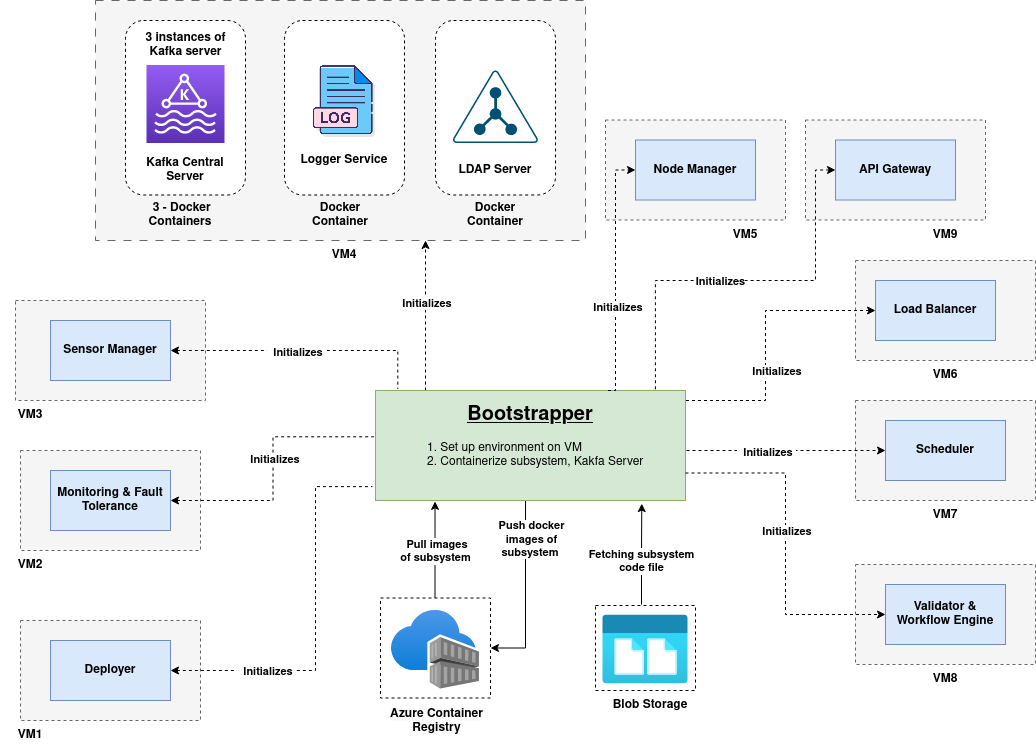

The diagram above was exported from draw.io. Its source (the exported page's mxGraphModel, read from the mxfile embedded in the PNG):
<mxGraphModel dx="1707" dy="1623" grid="1" gridSize="10" guides="1" tooltips="1" connect="1" arrows="1" fold="1" page="1" pageScale="1" pageWidth="827" pageHeight="1169" math="0" shadow="0">
  <root>
    <mxCell id="0" />
    <mxCell id="1" parent="0" />
    <mxCell id="NydEarg4zMkvfQiN2ygi-12" value="" style="rounded=0;whiteSpace=wrap;html=1;dashed=1;" parent="1" vertex="1">
      <mxGeometry x="305" y="577.5" width="110" height="100" as="geometry" />
    </mxCell>
    <mxCell id="NydEarg4zMkvfQiN2ygi-6" value="" style="rounded=0;whiteSpace=wrap;html=1;dashed=1;" parent="1" vertex="1">
      <mxGeometry x="520" y="585" width="100" height="85" as="geometry" />
    </mxCell>
    <mxCell id="9QlbLdkN3ENfaSbBMR7w-11" value="" style="rounded=0;whiteSpace=wrap;html=1;dashed=1;dashPattern=8 8;fillColor=#f5f5f5;fontColor=#333333;strokeColor=#666666;" parent="1" vertex="1">
      <mxGeometry x="20" y="-20" width="490" height="240" as="geometry" />
    </mxCell>
    <mxCell id="9QlbLdkN3ENfaSbBMR7w-10" value="" style="rounded=1;whiteSpace=wrap;html=1;dashed=1;" parent="1" vertex="1">
      <mxGeometry x="360" width="120" height="174.5" as="geometry" />
    </mxCell>
    <mxCell id="9QlbLdkN3ENfaSbBMR7w-9" value="" style="rounded=1;whiteSpace=wrap;html=1;dashed=1;" parent="1" vertex="1">
      <mxGeometry x="209" width="120" height="174.5" as="geometry" />
    </mxCell>
    <mxCell id="9QlbLdkN3ENfaSbBMR7w-8" value="" style="rounded=1;whiteSpace=wrap;html=1;dashed=1;" parent="1" vertex="1">
      <mxGeometry x="50" width="120" height="174.5" as="geometry" />
    </mxCell>
    <mxCell id="vEvF8K5DW_q5NpXoTniX-29" value="" style="rounded=0;whiteSpace=wrap;html=1;dashed=1;fillColor=#f5f5f5;fontColor=#333333;strokeColor=#666666;" parent="1" vertex="1">
      <mxGeometry x="780" y="240" width="180" height="100" as="geometry" />
    </mxCell>
    <mxCell id="vEvF8K5DW_q5NpXoTniX-28" value="" style="rounded=0;whiteSpace=wrap;html=1;dashed=1;fillColor=#f5f5f5;fontColor=#333333;strokeColor=#666666;" parent="1" vertex="1">
      <mxGeometry x="530" y="99.5" width="180" height="100" as="geometry" />
    </mxCell>
    <mxCell id="vEvF8K5DW_q5NpXoTniX-25" value="" style="rounded=0;whiteSpace=wrap;html=1;dashed=1;fillColor=#f5f5f5;fontColor=#333333;strokeColor=#666666;" parent="1" vertex="1">
      <mxGeometry x="780" y="380" width="180" height="100" as="geometry" />
    </mxCell>
    <mxCell id="vEvF8K5DW_q5NpXoTniX-27" value="" style="rounded=0;whiteSpace=wrap;html=1;dashed=1;fillColor=#f5f5f5;fontColor=#333333;strokeColor=#666666;" parent="1" vertex="1">
      <mxGeometry x="780" y="544" width="180" height="100" as="geometry" />
    </mxCell>
    <mxCell id="vEvF8K5DW_q5NpXoTniX-22" value="" style="rounded=0;whiteSpace=wrap;html=1;dashed=1;fillColor=#f5f5f5;fontColor=#333333;strokeColor=#666666;" parent="1" vertex="1">
      <mxGeometry x="-55" y="430" width="180" height="100" as="geometry" />
    </mxCell>
    <mxCell id="vEvF8K5DW_q5NpXoTniX-20" value="" style="rounded=0;whiteSpace=wrap;html=1;dashed=1;fillColor=#f5f5f5;fontColor=#333333;strokeColor=#666666;" parent="1" vertex="1">
      <mxGeometry x="-60" y="280" width="190" height="100" as="geometry" />
    </mxCell>
    <mxCell id="vEvF8K5DW_q5NpXoTniX-18" value="" style="rounded=0;whiteSpace=wrap;html=1;dashed=1;fillColor=#f5f5f5;fontColor=#333333;strokeColor=#666666;" parent="1" vertex="1">
      <mxGeometry x="-55" y="600" width="180" height="100" as="geometry" />
    </mxCell>
    <mxCell id="9QlbLdkN3ENfaSbBMR7w-20" style="edgeStyle=orthogonalEdgeStyle;rounded=0;orthogonalLoop=1;jettySize=auto;html=1;entryX=0.192;entryY=1.008;entryDx=0;entryDy=0;entryPerimeter=0;exitX=0.5;exitY=0;exitDx=0;exitDy=0;" parent="1" source="NydEarg4zMkvfQiN2ygi-12" target="vEvF8K5DW_q5NpXoTniX-13" edge="1">
      <mxGeometry relative="1" as="geometry">
        <mxPoint x="290" y="520" as="sourcePoint" />
        <Array as="points">
          <mxPoint x="360" y="481" />
        </Array>
      </mxGeometry>
    </mxCell>
    <mxCell id="9QlbLdkN3ENfaSbBMR7w-21" value="&lt;b&gt;&amp;nbsp;Pull images &lt;br&gt;&amp;nbsp;of subsystem&amp;nbsp;&lt;/b&gt;" style="edgeLabel;html=1;align=center;verticalAlign=middle;resizable=0;points=[];" parent="9QlbLdkN3ENfaSbBMR7w-20" connectable="0" vertex="1">
      <mxGeometry x="-0.0842" relative="1" as="geometry">
        <mxPoint y="-3" as="offset" />
      </mxGeometry>
    </mxCell>
    <mxCell id="NydEarg4zMkvfQiN2ygi-13" value="&lt;b style=&quot;border-color: var(--border-color); font-size: 12px; background-color: rgb(251, 251, 251);&quot;&gt;Azure Container &lt;br&gt;Registry&lt;/b&gt;" style="edgeLabel;html=1;align=center;verticalAlign=middle;resizable=0;points=[];" parent="9QlbLdkN3ENfaSbBMR7w-20" connectable="0" vertex="1">
      <mxGeometry x="0.2494" y="-1" relative="1" as="geometry">
        <mxPoint y="183" as="offset" />
      </mxGeometry>
    </mxCell>
    <mxCell id="vEvF8K5DW_q5NpXoTniX-1" value="" style="shape=image;verticalLabelPosition=bottom;labelBackgroundColor=default;verticalAlign=top;aspect=fixed;imageAspect=0;image=data:image/svg+xml,(base64 omitted: 2292 chars);" parent="1" vertex="1">
      <mxGeometry x="316" y="582" width="88" height="88" as="geometry" />
    </mxCell>
    <mxCell id="zEfxyIK29iJZH7WDSc6f-13" style="edgeStyle=orthogonalEdgeStyle;rounded=0;orthogonalLoop=1;jettySize=auto;html=1;entryX=0.859;entryY=1.028;entryDx=0;entryDy=0;entryPerimeter=0;" parent="1" source="vEvF8K5DW_q5NpXoTniX-4" target="vEvF8K5DW_q5NpXoTniX-13" edge="1">
      <mxGeometry relative="1" as="geometry">
        <Array as="points">
          <mxPoint x="566" y="532" />
          <mxPoint x="566" y="532" />
        </Array>
      </mxGeometry>
    </mxCell>
    <mxCell id="zEfxyIK29iJZH7WDSc6f-14" value="&lt;b&gt;&amp;nbsp;Fetching subsystem&amp;nbsp;&lt;br&gt;code file&lt;/b&gt;" style="edgeLabel;html=1;align=center;verticalAlign=middle;resizable=0;points=[];" parent="zEfxyIK29iJZH7WDSc6f-13" connectable="0" vertex="1">
      <mxGeometry x="0.1529" relative="1" as="geometry">
        <mxPoint x="-1" y="14" as="offset" />
      </mxGeometry>
    </mxCell>
    <mxCell id="vEvF8K5DW_q5NpXoTniX-4" value="" style="shape=image;verticalLabelPosition=bottom;labelBackgroundColor=default;verticalAlign=top;aspect=fixed;imageAspect=0;image=data:image/svg+xml,(base64 omitted: 2156 chars);" parent="1" vertex="1">
      <mxGeometry x="525" y="584" width="90" height="90" as="geometry" />
    </mxCell>
    <mxCell id="zEfxyIK29iJZH7WDSc6f-9" style="edgeStyle=orthogonalEdgeStyle;rounded=0;orthogonalLoop=1;jettySize=auto;html=1;startArrow=classic;startFill=1;endArrow=none;endFill=0;entryX=-0.01;entryY=0.874;entryDx=0;entryDy=0;entryPerimeter=0;dashed=1;" parent="1" source="vEvF8K5DW_q5NpXoTniX-5" target="vEvF8K5DW_q5NpXoTniX-13" edge="1">
      <mxGeometry relative="1" as="geometry">
        <mxPoint x="240" y="490" as="targetPoint" />
        <Array as="points">
          <mxPoint x="240" y="650" />
          <mxPoint x="240" y="466" />
        </Array>
      </mxGeometry>
    </mxCell>
    <mxCell id="vEvF8K5DW_q5NpXoTniX-59" value="&lt;b&gt;&amp;nbsp; Initializes&amp;nbsp;&lt;/b&gt;" style="edgeLabel;html=1;align=center;verticalAlign=middle;resizable=0;points=[];" parent="zEfxyIK29iJZH7WDSc6f-9" connectable="0" vertex="1">
      <mxGeometry x="-0.5159" y="3" relative="1" as="geometry">
        <mxPoint x="2" y="3" as="offset" />
      </mxGeometry>
    </mxCell>
    <mxCell id="vEvF8K5DW_q5NpXoTniX-5" value="&lt;b&gt;Deployer&lt;/b&gt;" style="rounded=0;whiteSpace=wrap;html=1;fillColor=#dae8fc;strokeColor=#6c8ebf;" parent="1" vertex="1">
      <mxGeometry x="-25" y="620" width="120" height="60" as="geometry" />
    </mxCell>
    <mxCell id="zEfxyIK29iJZH7WDSc6f-6" style="edgeStyle=orthogonalEdgeStyle;rounded=0;orthogonalLoop=1;jettySize=auto;html=1;exitX=1;exitY=0.5;exitDx=0;exitDy=0;entryX=0.072;entryY=-0.014;entryDx=0;entryDy=0;entryPerimeter=0;startArrow=classic;startFill=1;endArrow=none;endFill=0;dashed=1;" parent="1" source="vEvF8K5DW_q5NpXoTniX-6" target="vEvF8K5DW_q5NpXoTniX-13" edge="1">
      <mxGeometry relative="1" as="geometry" />
    </mxCell>
    <mxCell id="vEvF8K5DW_q5NpXoTniX-57" value="&lt;b&gt;&amp;nbsp; Initializes&amp;nbsp;&lt;/b&gt;" style="edgeLabel;html=1;align=center;verticalAlign=middle;resizable=0;points=[];" parent="zEfxyIK29iJZH7WDSc6f-6" connectable="0" vertex="1">
      <mxGeometry x="-0.0565" y="-1" relative="1" as="geometry">
        <mxPoint as="offset" />
      </mxGeometry>
    </mxCell>
    <mxCell id="vEvF8K5DW_q5NpXoTniX-6" value="&lt;b&gt;Sensor Manager&lt;/b&gt;" style="rounded=0;whiteSpace=wrap;html=1;fillColor=#dae8fc;strokeColor=#6c8ebf;" parent="1" vertex="1">
      <mxGeometry x="-25" y="300" width="120" height="60" as="geometry" />
    </mxCell>
    <mxCell id="zEfxyIK29iJZH7WDSc6f-8" style="edgeStyle=orthogonalEdgeStyle;rounded=0;orthogonalLoop=1;jettySize=auto;html=1;entryX=-0.005;entryY=0.421;entryDx=0;entryDy=0;entryPerimeter=0;startArrow=classic;startFill=1;endArrow=none;endFill=0;dashed=1;" parent="1" source="vEvF8K5DW_q5NpXoTniX-7" target="vEvF8K5DW_q5NpXoTniX-13" edge="1">
      <mxGeometry relative="1" as="geometry" />
    </mxCell>
    <mxCell id="vEvF8K5DW_q5NpXoTniX-58" value="&lt;b&gt;&amp;nbsp; Initializes&amp;nbsp;&lt;/b&gt;" style="edgeLabel;html=1;align=center;verticalAlign=middle;resizable=0;points=[];" parent="zEfxyIK29iJZH7WDSc6f-8" connectable="0" vertex="1">
      <mxGeometry x="0.0788" relative="1" as="geometry">
        <mxPoint as="offset" />
      </mxGeometry>
    </mxCell>
    <mxCell id="vEvF8K5DW_q5NpXoTniX-7" value="&lt;b&gt;Monitoring &amp;amp; Fault Tolerance&lt;/b&gt;" style="rounded=0;whiteSpace=wrap;html=1;fillColor=#dae8fc;strokeColor=#6c8ebf;" parent="1" vertex="1">
      <mxGeometry x="-25" y="450" width="120" height="60" as="geometry" />
    </mxCell>
    <mxCell id="vEvF8K5DW_q5NpXoTniX-8" value="&lt;b&gt;Node Manager&lt;/b&gt;" style="rounded=0;whiteSpace=wrap;html=1;fillColor=#dae8fc;strokeColor=#6c8ebf;" parent="1" vertex="1">
      <mxGeometry x="560" y="119.5" width="120" height="60" as="geometry" />
    </mxCell>
    <mxCell id="vEvF8K5DW_q5NpXoTniX-10" value="&lt;b&gt;Validator &amp;amp; Workflow Engine&lt;/b&gt;" style="rounded=0;whiteSpace=wrap;html=1;fillColor=#dae8fc;strokeColor=#6c8ebf;" parent="1" vertex="1">
      <mxGeometry x="810" y="564" width="120" height="60" as="geometry" />
    </mxCell>
    <mxCell id="vEvF8K5DW_q5NpXoTniX-11" value="&lt;b&gt;Scheduler&lt;/b&gt;" style="rounded=0;whiteSpace=wrap;html=1;fillColor=#dae8fc;strokeColor=#6c8ebf;" parent="1" vertex="1">
      <mxGeometry x="810" y="400" width="120" height="60" as="geometry" />
    </mxCell>
    <mxCell id="vEvF8K5DW_q5NpXoTniX-12" value="&lt;b&gt;Load Balancer&lt;/b&gt;" style="rounded=0;whiteSpace=wrap;html=1;fillColor=#dae8fc;strokeColor=#6c8ebf;" parent="1" vertex="1">
      <mxGeometry x="800" y="260" width="120" height="60" as="geometry" />
    </mxCell>
    <mxCell id="vEvF8K5DW_q5NpXoTniX-46" style="edgeStyle=orthogonalEdgeStyle;rounded=0;orthogonalLoop=1;jettySize=auto;html=1;exitX=0.484;exitY=1.003;exitDx=0;exitDy=0;exitPerimeter=0;entryX=1;entryY=0.5;entryDx=0;entryDy=0;" parent="1" source="vEvF8K5DW_q5NpXoTniX-13" target="NydEarg4zMkvfQiN2ygi-12" edge="1">
      <mxGeometry relative="1" as="geometry">
        <mxPoint x="462.64" y="600.0000000000001" as="targetPoint" />
        <Array as="points">
          <mxPoint x="450" y="628" />
        </Array>
        <mxPoint x="462.64" y="484.33" as="sourcePoint" />
      </mxGeometry>
    </mxCell>
    <mxCell id="zEfxyIK29iJZH7WDSc6f-5" value="&lt;b&gt;&amp;nbsp;Push docker&amp;nbsp;&lt;br&gt;images of &lt;br&gt;subsystem&amp;nbsp;&lt;/b&gt;" style="edgeLabel;html=1;align=center;verticalAlign=middle;resizable=0;points=[];" parent="vEvF8K5DW_q5NpXoTniX-46" connectable="0" vertex="1">
      <mxGeometry x="-0.2659" y="-1" relative="1" as="geometry">
        <mxPoint x="6" y="-29" as="offset" />
      </mxGeometry>
    </mxCell>
    <mxCell id="zEfxyIK29iJZH7WDSc6f-10" style="edgeStyle=orthogonalEdgeStyle;rounded=0;orthogonalLoop=1;jettySize=auto;html=1;dashed=1;" parent="1" source="vEvF8K5DW_q5NpXoTniX-13" edge="1">
      <mxGeometry relative="1" as="geometry">
        <Array as="points">
          <mxPoint x="350" y="219" />
        </Array>
        <mxPoint x="350" y="220" as="targetPoint" />
      </mxGeometry>
    </mxCell>
    <mxCell id="vEvF8K5DW_q5NpXoTniX-60" value="&lt;b&gt;&amp;nbsp; Initializes&amp;nbsp;&lt;/b&gt;" style="edgeLabel;html=1;align=center;verticalAlign=middle;resizable=0;points=[];" parent="zEfxyIK29iJZH7WDSc6f-10" connectable="0" vertex="1">
      <mxGeometry x="0.1766" y="1" relative="1" as="geometry">
        <mxPoint as="offset" />
      </mxGeometry>
    </mxCell>
    <mxCell id="5mU_wHh2MifII441dxM--1" style="edgeStyle=orthogonalEdgeStyle;rounded=0;orthogonalLoop=1;jettySize=auto;html=1;exitX=1;exitY=0.25;exitDx=0;exitDy=0;fontStyle=1;dashed=1;" parent="1" source="vEvF8K5DW_q5NpXoTniX-13" target="vEvF8K5DW_q5NpXoTniX-12" edge="1">
      <mxGeometry relative="1" as="geometry">
        <Array as="points">
          <mxPoint x="610" y="380" />
          <mxPoint x="690" y="380" />
          <mxPoint x="690" y="290" />
        </Array>
        <mxPoint x="760" y="290" as="targetPoint" />
      </mxGeometry>
    </mxCell>
    <mxCell id="vEvF8K5DW_q5NpXoTniX-62" value="&lt;b&gt;&amp;nbsp; Initializes&amp;nbsp;&lt;/b&gt;" style="edgeLabel;html=1;align=center;verticalAlign=middle;resizable=0;points=[];" parent="5mU_wHh2MifII441dxM--1" connectable="0" vertex="1">
      <mxGeometry x="-0.4581" y="1" relative="1" as="geometry">
        <mxPoint x="26" y="-29" as="offset" />
      </mxGeometry>
    </mxCell>
    <mxCell id="zEfxyIK29iJZH7WDSc6f-15" style="edgeStyle=orthogonalEdgeStyle;rounded=0;orthogonalLoop=1;jettySize=auto;html=1;exitX=1;exitY=0.5;exitDx=0;exitDy=0;entryX=0;entryY=0.5;entryDx=0;entryDy=0;dashed=1;" parent="1" source="vEvF8K5DW_q5NpXoTniX-13" target="vEvF8K5DW_q5NpXoTniX-11" edge="1">
      <mxGeometry relative="1" as="geometry">
        <Array as="points">
          <mxPoint x="610" y="430" />
        </Array>
      </mxGeometry>
    </mxCell>
    <mxCell id="vEvF8K5DW_q5NpXoTniX-63" value="&lt;b&gt;&amp;nbsp; Initializes&amp;nbsp;&lt;/b&gt;" style="edgeLabel;html=1;align=center;verticalAlign=middle;resizable=0;points=[];" parent="zEfxyIK29iJZH7WDSc6f-15" connectable="0" vertex="1">
      <mxGeometry x="-0.166" y="-1" relative="1" as="geometry">
        <mxPoint as="offset" />
      </mxGeometry>
    </mxCell>
    <mxCell id="vEvF8K5DW_q5NpXoTniX-13" value="" style="rounded=0;whiteSpace=wrap;html=1;fillColor=#d5e8d4;strokeColor=#82b366;" parent="1" vertex="1">
      <mxGeometry x="300" y="370" width="310" height="110" as="geometry" />
    </mxCell>
    <mxCell id="vEvF8K5DW_q5NpXoTniX-15" value="" style="sketch=0;points=[[0,0,0],[0.25,0,0],[0.5,0,0],[0.75,0,0],[1,0,0],[0,1,0],[0.25,1,0],[0.5,1,0],[0.75,1,0],[1,1,0],[0,0.25,0],[0,0.5,0],[0,0.75,0],[1,0.25,0],[1,0.5,0],[1,0.75,0]];outlineConnect=0;fontColor=#232F3E;gradientColor=#945DF2;gradientDirection=north;fillColor=#5A30B5;strokeColor=#ffffff;dashed=0;verticalLabelPosition=bottom;verticalAlign=top;align=center;html=1;fontSize=12;fontStyle=0;aspect=fixed;shape=mxgraph.aws4.resourceIcon;resIcon=mxgraph.aws4.managed_streaming_for_kafka;" parent="1" vertex="1">
      <mxGeometry x="71" y="44.5" width="78" height="78" as="geometry" />
    </mxCell>
    <mxCell id="vEvF8K5DW_q5NpXoTniX-34" value="" style="shape=image;verticalLabelPosition=bottom;labelBackgroundColor=default;verticalAlign=top;aspect=fixed;imageAspect=0;image=https://cdn-icons-png.flaticon.com/512/2620/2620995.png;" parent="1" vertex="1">
      <mxGeometry x="228.00000000000003" y="40" width="82" height="82" as="geometry" />
    </mxCell>
    <mxCell id="vEvF8K5DW_q5NpXoTniX-47" value="&lt;b&gt;VM2&lt;/b&gt;" style="text;html=1;strokeColor=none;fillColor=none;align=center;verticalAlign=middle;whiteSpace=wrap;rounded=0;" parent="1" vertex="1">
      <mxGeometry x="-75" y="530" width="60" height="30" as="geometry" />
    </mxCell>
    <mxCell id="vEvF8K5DW_q5NpXoTniX-49" value="&lt;b&gt;VM3&lt;/b&gt;" style="text;html=1;strokeColor=none;fillColor=none;align=center;verticalAlign=middle;whiteSpace=wrap;rounded=0;" parent="1" vertex="1">
      <mxGeometry x="-75" y="380" width="60" height="30" as="geometry" />
    </mxCell>
    <mxCell id="vEvF8K5DW_q5NpXoTniX-50" value="&lt;b&gt;VM4&lt;/b&gt;" style="text;html=1;strokeColor=none;fillColor=none;align=center;verticalAlign=middle;whiteSpace=wrap;rounded=0;" parent="1" vertex="1">
      <mxGeometry x="239" y="220" width="60" height="30" as="geometry" />
    </mxCell>
    <mxCell id="vEvF8K5DW_q5NpXoTniX-51" value="&lt;b&gt;VM5&lt;/b&gt;" style="text;html=1;strokeColor=none;fillColor=none;align=center;verticalAlign=middle;whiteSpace=wrap;rounded=0;" parent="1" vertex="1">
      <mxGeometry x="640" y="199.5" width="60" height="30" as="geometry" />
    </mxCell>
    <mxCell id="vEvF8K5DW_q5NpXoTniX-52" value="&lt;b&gt;VM6&lt;/b&gt;" style="text;html=1;strokeColor=none;fillColor=none;align=center;verticalAlign=middle;whiteSpace=wrap;rounded=0;" parent="1" vertex="1">
      <mxGeometry x="840" y="340" width="60" height="30" as="geometry" />
    </mxCell>
    <mxCell id="vEvF8K5DW_q5NpXoTniX-53" value="&lt;b&gt;VM7&lt;/b&gt;" style="text;html=1;strokeColor=none;fillColor=none;align=center;verticalAlign=middle;whiteSpace=wrap;rounded=0;" parent="1" vertex="1">
      <mxGeometry x="840" y="480" width="60" height="30" as="geometry" />
    </mxCell>
    <mxCell id="vEvF8K5DW_q5NpXoTniX-54" value="&lt;b&gt;VM8&lt;/b&gt;" style="text;html=1;strokeColor=none;fillColor=none;align=center;verticalAlign=middle;whiteSpace=wrap;rounded=0;" parent="1" vertex="1">
      <mxGeometry x="840" y="644" width="60" height="30" as="geometry" />
    </mxCell>
    <mxCell id="vEvF8K5DW_q5NpXoTniX-55" value="&lt;b&gt;VM1&lt;/b&gt;" style="text;html=1;strokeColor=none;fillColor=none;align=center;verticalAlign=middle;whiteSpace=wrap;rounded=0;" parent="1" vertex="1">
      <mxGeometry x="-75" y="700" width="60" height="30" as="geometry" />
    </mxCell>
    <mxCell id="zEfxyIK29iJZH7WDSc6f-1" value="&lt;b&gt;Blob Storage&lt;/b&gt;" style="text;html=1;strokeColor=none;fillColor=none;align=center;verticalAlign=middle;whiteSpace=wrap;rounded=0;" parent="1" vertex="1">
      <mxGeometry x="535" y="680" width="80" height="10" as="geometry" />
    </mxCell>
    <mxCell id="5mU_wHh2MifII441dxM--2" style="edgeStyle=orthogonalEdgeStyle;rounded=0;orthogonalLoop=1;jettySize=auto;html=1;exitX=0.75;exitY=0;exitDx=0;exitDy=0;entryX=0;entryY=0.5;entryDx=0;entryDy=0;dashed=1;" parent="1" source="vEvF8K5DW_q5NpXoTniX-13" target="vEvF8K5DW_q5NpXoTniX-8" edge="1">
      <mxGeometry relative="1" as="geometry">
        <Array as="points">
          <mxPoint x="540" y="370" />
          <mxPoint x="540" y="150" />
          <mxPoint x="560" y="150" />
        </Array>
      </mxGeometry>
    </mxCell>
    <mxCell id="vEvF8K5DW_q5NpXoTniX-61" value="&lt;b&gt;&amp;nbsp; Initializes&amp;nbsp;&lt;/b&gt;" style="edgeLabel;html=1;align=center;verticalAlign=middle;resizable=0;points=[];" parent="5mU_wHh2MifII441dxM--2" connectable="0" vertex="1">
      <mxGeometry x="-0.2285" y="2" relative="1" as="geometry">
        <mxPoint x="2" y="5" as="offset" />
      </mxGeometry>
    </mxCell>
    <mxCell id="zEfxyIK29iJZH7WDSc6f-11" style="edgeStyle=orthogonalEdgeStyle;rounded=0;orthogonalLoop=1;jettySize=auto;html=1;exitX=1;exitY=0.75;exitDx=0;exitDy=0;entryX=0;entryY=0.5;entryDx=0;entryDy=0;dashed=1;" parent="1" source="vEvF8K5DW_q5NpXoTniX-13" target="vEvF8K5DW_q5NpXoTniX-10" edge="1">
      <mxGeometry relative="1" as="geometry" />
    </mxCell>
    <mxCell id="vEvF8K5DW_q5NpXoTniX-64" value="&lt;b&gt;&amp;nbsp; Initializes&amp;nbsp;&lt;/b&gt;" style="edgeLabel;html=1;align=center;verticalAlign=middle;resizable=0;points=[];" parent="zEfxyIK29iJZH7WDSc6f-11" connectable="0" vertex="1">
      <mxGeometry x="-0.1221" y="-1" relative="1" as="geometry">
        <mxPoint y="8" as="offset" />
      </mxGeometry>
    </mxCell>
    <mxCell id="9QlbLdkN3ENfaSbBMR7w-1" value="" style="points=[[0.5,0,0],[0.765,0.48,0],[0.99,0.98,0],[0.5,1,0],[0.01,0.98,0],[0.235,0.48,0]];verticalLabelPosition=bottom;sketch=0;html=1;verticalAlign=top;aspect=fixed;align=center;pointerEvents=1;shape=mxgraph.cisco19.ldap;fillColor=#005073;strokeColor=none;" parent="1" vertex="1">
      <mxGeometry x="377.35" y="50" width="85.29" height="72.5" as="geometry" />
    </mxCell>
    <mxCell id="9QlbLdkN3ENfaSbBMR7w-3" value="&lt;b&gt;Kafka Central Server&lt;/b&gt;" style="text;html=1;strokeColor=none;fillColor=none;align=center;verticalAlign=middle;whiteSpace=wrap;rounded=0;" parent="1" vertex="1">
      <mxGeometry x="56" y="134.5" width="108" height="30" as="geometry" />
    </mxCell>
    <mxCell id="9QlbLdkN3ENfaSbBMR7w-4" value="&lt;b&gt;Logger Service&lt;/b&gt;" style="text;html=1;strokeColor=none;fillColor=none;align=center;verticalAlign=middle;whiteSpace=wrap;rounded=0;" parent="1" vertex="1">
      <mxGeometry x="215.00000000000003" y="124.5" width="108" height="30" as="geometry" />
    </mxCell>
    <mxCell id="9QlbLdkN3ENfaSbBMR7w-5" value="&lt;b&gt;LDAP Server&lt;/b&gt;" style="text;html=1;strokeColor=none;fillColor=none;align=center;verticalAlign=middle;whiteSpace=wrap;rounded=0;" parent="1" vertex="1">
      <mxGeometry x="366" y="134.5" width="108" height="30" as="geometry" />
    </mxCell>
    <mxCell id="9QlbLdkN3ENfaSbBMR7w-13" value="&lt;b&gt;&amp;nbsp;3 - Docker Containers&lt;/b&gt;" style="text;html=1;strokeColor=none;fillColor=none;align=center;verticalAlign=middle;whiteSpace=wrap;rounded=0;" parent="1" vertex="1">
      <mxGeometry x="70" y="180" width="70" height="30" as="geometry" />
    </mxCell>
    <mxCell id="9QlbLdkN3ENfaSbBMR7w-14" value="&lt;b&gt;Docker Container&lt;/b&gt;" style="text;html=1;strokeColor=none;fillColor=none;align=center;verticalAlign=middle;whiteSpace=wrap;rounded=0;" parent="1" vertex="1">
      <mxGeometry x="235" y="180" width="60" height="30" as="geometry" />
    </mxCell>
    <mxCell id="9QlbLdkN3ENfaSbBMR7w-15" value="&lt;b&gt;Docker Container&lt;/b&gt;" style="text;html=1;strokeColor=none;fillColor=none;align=center;verticalAlign=middle;whiteSpace=wrap;rounded=0;" parent="1" vertex="1">
      <mxGeometry x="390" y="180" width="60" height="30" as="geometry" />
    </mxCell>
    <mxCell id="9QlbLdkN3ENfaSbBMR7w-16" value="&lt;b&gt;3 instances of Kafka server&lt;/b&gt;" style="text;html=1;strokeColor=none;fillColor=none;align=center;verticalAlign=middle;whiteSpace=wrap;rounded=0;" parent="1" vertex="1">
      <mxGeometry x="64.5" y="10" width="91" height="30" as="geometry" />
    </mxCell>
    <mxCell id="9QlbLdkN3ENfaSbBMR7w-18" value="1. Set up environment on VM&lt;br&gt;2. Containerize subsystem, Kakfa Server" style="text;html=1;strokeColor=none;fillColor=none;align=left;verticalAlign=middle;whiteSpace=wrap;rounded=0;" parent="1" vertex="1">
      <mxGeometry x="350" y="420" width="244" height="30" as="geometry" />
    </mxCell>
    <mxCell id="9QlbLdkN3ENfaSbBMR7w-23" value="&lt;b&gt;&lt;font size=&quot;1&quot; style=&quot;&quot;&gt;&lt;u style=&quot;font-size: 20px;&quot;&gt;Bootstrapper&lt;/u&gt;&lt;/font&gt;&lt;/b&gt;" style="text;html=1;strokeColor=none;fillColor=none;align=center;verticalAlign=middle;whiteSpace=wrap;rounded=0;" parent="1" vertex="1">
      <mxGeometry x="390" y="380" width="130" height="30" as="geometry" />
    </mxCell>
    <mxCell id="NydEarg4zMkvfQiN2ygi-1" value="" style="rounded=0;whiteSpace=wrap;html=1;dashed=1;fillColor=#f5f5f5;fontColor=#333333;strokeColor=#666666;" parent="1" vertex="1">
      <mxGeometry x="730" y="99.5" width="180" height="100" as="geometry" />
    </mxCell>
    <mxCell id="NydEarg4zMkvfQiN2ygi-4" style="edgeStyle=orthogonalEdgeStyle;rounded=0;orthogonalLoop=1;jettySize=auto;html=1;exitX=0;exitY=0.5;exitDx=0;exitDy=0;entryX=0.903;entryY=0;entryDx=0;entryDy=0;entryPerimeter=0;startArrow=classic;startFill=1;endArrow=none;endFill=0;dashed=1;" parent="1" source="NydEarg4zMkvfQiN2ygi-2" target="vEvF8K5DW_q5NpXoTniX-13" edge="1">
      <mxGeometry relative="1" as="geometry">
        <Array as="points">
          <mxPoint x="740" y="150" />
          <mxPoint x="740" y="260" />
          <mxPoint x="580" y="260" />
        </Array>
      </mxGeometry>
    </mxCell>
    <mxCell id="NydEarg4zMkvfQiN2ygi-5" value="&lt;b&gt;Initializes&lt;/b&gt;" style="edgeLabel;html=1;align=center;verticalAlign=middle;resizable=0;points=[];" parent="NydEarg4zMkvfQiN2ygi-4" connectable="0" vertex="1">
      <mxGeometry x="0.1277" y="-2" relative="1" as="geometry">
        <mxPoint y="2" as="offset" />
      </mxGeometry>
    </mxCell>
    <mxCell id="NydEarg4zMkvfQiN2ygi-2" value="&lt;b&gt;API Gateway&lt;/b&gt;" style="rounded=0;whiteSpace=wrap;html=1;fillColor=#dae8fc;strokeColor=#6c8ebf;" parent="1" vertex="1">
      <mxGeometry x="760" y="119.5" width="120" height="60" as="geometry" />
    </mxCell>
    <mxCell id="NydEarg4zMkvfQiN2ygi-3" value="&lt;b&gt;VM9&lt;/b&gt;" style="text;html=1;strokeColor=none;fillColor=none;align=center;verticalAlign=middle;whiteSpace=wrap;rounded=0;" parent="1" vertex="1">
      <mxGeometry x="840" y="199.5" width="60" height="30" as="geometry" />
    </mxCell>
  </root>
</mxGraphModel>